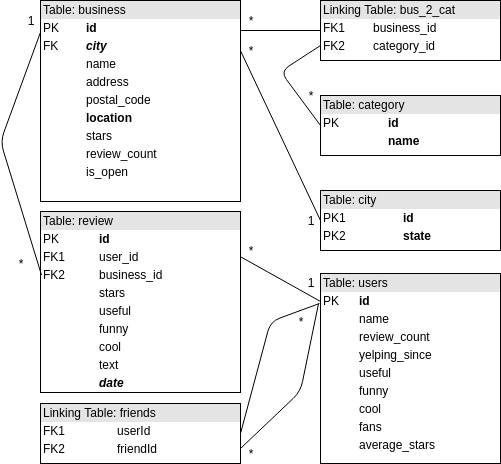

The diagram above was exported from draw.io. Its source (the exported page's mxGraphModel, read from the mxfile embedded in the PNG):
<mxGraphModel dx="1408" dy="690" grid="1" gridSize="10" guides="1" tooltips="1" connect="1" arrows="1" fold="1" page="1" pageScale="1" pageWidth="850" pageHeight="1100" math="0" shadow="0">
  <root>
    <mxCell id="0" />
    <mxCell id="1" parent="0" />
    <mxCell id="GBZHUh6mI9RMcAQZ4hgI-1" value="&lt;div style=&quot;box-sizing: border-box ; width: 100% ; background: #e4e4e4 ; padding: 2px&quot;&gt;Table: review&lt;/div&gt;&lt;table style=&quot;width: 100% ; font-size: 1em&quot; cellpadding=&quot;2&quot; cellspacing=&quot;0&quot;&gt;&lt;tbody&gt;&lt;tr&gt;&lt;td&gt;PK&lt;/td&gt;&lt;td&gt;&lt;b&gt;id&lt;/b&gt;&lt;/td&gt;&lt;/tr&gt;&lt;tr&gt;&lt;td&gt;FK1&lt;/td&gt;&lt;td&gt;user_id&lt;/td&gt;&lt;/tr&gt;&lt;tr&gt;&lt;td&gt;FK2&lt;/td&gt;&lt;td&gt;business_id&lt;/td&gt;&lt;/tr&gt;&lt;tr&gt;&lt;td&gt;&lt;br&gt;&lt;/td&gt;&lt;td&gt;stars&lt;/td&gt;&lt;/tr&gt;&lt;tr&gt;&lt;td&gt;&lt;br&gt;&lt;/td&gt;&lt;td&gt;useful&lt;/td&gt;&lt;/tr&gt;&lt;tr&gt;&lt;td&gt;&lt;br&gt;&lt;/td&gt;&lt;td&gt;funny&lt;/td&gt;&lt;/tr&gt;&lt;tr&gt;&lt;td&gt;&lt;br&gt;&lt;/td&gt;&lt;td&gt;cool&lt;/td&gt;&lt;/tr&gt;&lt;tr&gt;&lt;td&gt;&lt;br&gt;&lt;/td&gt;&lt;td&gt;text&lt;/td&gt;&lt;/tr&gt;&lt;tr&gt;&lt;td&gt;&lt;br&gt;&lt;/td&gt;&lt;td&gt;&lt;i&gt;&lt;b&gt;date&lt;/b&gt;&lt;/i&gt;&lt;/td&gt;&lt;/tr&gt;&lt;/tbody&gt;&lt;/table&gt;" style="verticalAlign=top;align=left;overflow=fill;html=1;" parent="1" vertex="1">
      <mxGeometry x="70" y="260" width="200" height="181" as="geometry" />
    </mxCell>
    <mxCell id="GBZHUh6mI9RMcAQZ4hgI-3" value="&lt;div style=&quot;box-sizing: border-box ; width: 100% ; background: #e4e4e4 ; padding: 2px&quot;&gt;Table: business&lt;/div&gt;&lt;table style=&quot;width: 100% ; font-size: 1em&quot; cellpadding=&quot;2&quot; cellspacing=&quot;0&quot;&gt;&lt;tbody&gt;&lt;tr&gt;&lt;td&gt;PK&lt;/td&gt;&lt;td&gt;&lt;b&gt;id&lt;/b&gt;&lt;/td&gt;&lt;/tr&gt;&lt;tr&gt;&lt;td&gt;FK&lt;/td&gt;&lt;td&gt;&lt;b&gt;&lt;i&gt;city&lt;/i&gt;&lt;/b&gt;&lt;/td&gt;&lt;/tr&gt;&lt;tr&gt;&lt;td&gt;&lt;br&gt;&lt;/td&gt;&lt;td&gt;name&lt;/td&gt;&lt;/tr&gt;&lt;tr&gt;&lt;td&gt;&lt;br&gt;&lt;/td&gt;&lt;td&gt;address&lt;/td&gt;&lt;/tr&gt;&lt;tr&gt;&lt;td&gt;&lt;br&gt;&lt;/td&gt;&lt;td&gt;postal_code&lt;/td&gt;&lt;/tr&gt;&lt;tr&gt;&lt;td&gt;&lt;br&gt;&lt;/td&gt;&lt;td&gt;&lt;b&gt;location&lt;/b&gt;&lt;/td&gt;&lt;/tr&gt;&lt;tr&gt;&lt;td&gt;&lt;br&gt;&lt;/td&gt;&lt;td&gt;stars&lt;/td&gt;&lt;/tr&gt;&lt;tr&gt;&lt;td&gt;&lt;br&gt;&lt;/td&gt;&lt;td&gt;review_count&lt;/td&gt;&lt;/tr&gt;&lt;tr&gt;&lt;td&gt;&lt;br&gt;&lt;/td&gt;&lt;td&gt;is_open&lt;/td&gt;&lt;/tr&gt;&lt;/tbody&gt;&lt;/table&gt;" style="verticalAlign=top;align=left;overflow=fill;html=1;" parent="1" vertex="1">
      <mxGeometry x="70" y="49" width="200" height="201" as="geometry" />
    </mxCell>
    <mxCell id="GBZHUh6mI9RMcAQZ4hgI-4" value="&lt;div style=&quot;box-sizing: border-box ; width: 100% ; background: #e4e4e4 ; padding: 2px&quot;&gt;Table: category&lt;/div&gt;&lt;table style=&quot;width: 100% ; font-size: 1em&quot; cellpadding=&quot;2&quot; cellspacing=&quot;0&quot;&gt;&lt;tbody&gt;&lt;tr&gt;&lt;td&gt;PK&lt;/td&gt;&lt;td&gt;&lt;b&gt;id&lt;/b&gt;&lt;/td&gt;&lt;/tr&gt;&lt;tr&gt;&lt;td&gt;&lt;br&gt;&lt;/td&gt;&lt;td&gt;&lt;b&gt;name&lt;/b&gt;&lt;/td&gt;&lt;/tr&gt;&lt;/tbody&gt;&lt;/table&gt;" style="verticalAlign=top;align=left;overflow=fill;html=1;" parent="1" vertex="1">
      <mxGeometry x="350" y="144" width="180" height="60" as="geometry" />
    </mxCell>
    <mxCell id="GBZHUh6mI9RMcAQZ4hgI-5" value="&lt;div style=&quot;box-sizing: border-box ; width: 100% ; background: #e4e4e4 ; padding: 2px&quot;&gt;Linking Table: friends&lt;/div&gt;&lt;table style=&quot;width: 100% ; font-size: 1em&quot; cellpadding=&quot;2&quot; cellspacing=&quot;0&quot;&gt;&lt;tbody&gt;&lt;tr&gt;&lt;td&gt;FK1&lt;/td&gt;&lt;td&gt;userId&lt;/td&gt;&lt;/tr&gt;&lt;tr&gt;&lt;td&gt;FK2&lt;/td&gt;&lt;td&gt;friendId&lt;/td&gt;&lt;/tr&gt;&lt;/tbody&gt;&lt;/table&gt;" style="verticalAlign=top;align=left;overflow=fill;html=1;" parent="1" vertex="1">
      <mxGeometry x="70" y="452" width="200" height="60" as="geometry" />
    </mxCell>
    <mxCell id="GBZHUh6mI9RMcAQZ4hgI-6" value="&lt;div style=&quot;box-sizing: border-box ; width: 100% ; background: #e4e4e4 ; padding: 2px&quot;&gt;Table: users&lt;/div&gt;&lt;table style=&quot;width: 100% ; font-size: 1em&quot; cellpadding=&quot;2&quot; cellspacing=&quot;0&quot;&gt;&lt;tbody&gt;&lt;tr&gt;&lt;td&gt;PK&lt;/td&gt;&lt;td&gt;&lt;b&gt;id&lt;/b&gt;&lt;/td&gt;&lt;/tr&gt;&lt;tr&gt;&lt;td&gt;&lt;br&gt;&lt;/td&gt;&lt;td&gt;name&lt;/td&gt;&lt;/tr&gt;&lt;tr&gt;&lt;td&gt;&lt;/td&gt;&lt;td&gt;review_count&lt;br&gt;&lt;/td&gt;&lt;/tr&gt;&lt;tr&gt;&lt;td&gt;&lt;br&gt;&lt;/td&gt;&lt;td&gt;yelping_since&lt;/td&gt;&lt;/tr&gt;&lt;tr&gt;&lt;td&gt;&lt;br&gt;&lt;/td&gt;&lt;td&gt;useful&lt;/td&gt;&lt;/tr&gt;&lt;tr&gt;&lt;td&gt;&lt;br&gt;&lt;/td&gt;&lt;td&gt;funny&lt;/td&gt;&lt;/tr&gt;&lt;tr&gt;&lt;td&gt;&lt;br&gt;&lt;/td&gt;&lt;td&gt;cool&lt;/td&gt;&lt;/tr&gt;&lt;tr&gt;&lt;td&gt;&lt;br&gt;&lt;/td&gt;&lt;td&gt;fans&lt;/td&gt;&lt;/tr&gt;&lt;tr&gt;&lt;td&gt;&lt;br&gt;&lt;/td&gt;&lt;td&gt;average_stars&lt;/td&gt;&lt;/tr&gt;&lt;/tbody&gt;&lt;/table&gt;" style="verticalAlign=top;align=left;overflow=fill;html=1;" parent="1" vertex="1">
      <mxGeometry x="350" y="322" width="180" height="190" as="geometry" />
    </mxCell>
    <mxCell id="GBZHUh6mI9RMcAQZ4hgI-7" value="&lt;div style=&quot;box-sizing: border-box ; width: 100% ; background: #e4e4e4 ; padding: 2px&quot;&gt;Table: city&lt;/div&gt;&lt;table style=&quot;width: 100% ; font-size: 1em&quot; cellpadding=&quot;2&quot; cellspacing=&quot;0&quot;&gt;&lt;tbody&gt;&lt;tr&gt;&lt;td&gt;PK1&lt;/td&gt;&lt;td&gt;&lt;b&gt;id&lt;/b&gt;&lt;/td&gt;&lt;/tr&gt;&lt;tr&gt;&lt;td&gt;PK2&lt;/td&gt;&lt;td&gt;&lt;b&gt;state&lt;/b&gt;&lt;/td&gt;&lt;/tr&gt;&lt;tr&gt;&lt;td&gt;&lt;/td&gt;&lt;td&gt;&lt;br&gt;&lt;/td&gt;&lt;/tr&gt;&lt;/tbody&gt;&lt;/table&gt;" style="verticalAlign=top;align=left;overflow=fill;html=1;" parent="1" vertex="1">
      <mxGeometry x="350" y="239" width="180" height="60" as="geometry" />
    </mxCell>
    <mxCell id="GBZHUh6mI9RMcAQZ4hgI-8" value="&lt;div style=&quot;box-sizing: border-box ; width: 100% ; background: #e4e4e4 ; padding: 2px&quot;&gt;Linking Table: bus_2_cat&lt;/div&gt;&lt;table style=&quot;width: 100% ; font-size: 1em&quot; cellpadding=&quot;2&quot; cellspacing=&quot;0&quot;&gt;&lt;tbody&gt;&lt;tr&gt;&lt;td&gt;FK1&lt;/td&gt;&lt;td&gt;business_id&lt;/td&gt;&lt;/tr&gt;&lt;tr&gt;&lt;td&gt;FK2&lt;/td&gt;&lt;td&gt;category_id&lt;/td&gt;&lt;/tr&gt;&lt;/tbody&gt;&lt;/table&gt;" style="verticalAlign=top;align=left;overflow=fill;html=1;" parent="1" vertex="1">
      <mxGeometry x="350" y="49" width="180" height="60" as="geometry" />
    </mxCell>
    <mxCell id="GBZHUh6mI9RMcAQZ4hgI-9" value="" style="endArrow=none;html=1;entryX=0;entryY=0.5;entryDx=0;entryDy=0;" parent="1" target="GBZHUh6mI9RMcAQZ4hgI-8" edge="1">
      <mxGeometry width="50" height="50" relative="1" as="geometry">
        <mxPoint x="270" y="79" as="sourcePoint" />
        <mxPoint x="120" y="710" as="targetPoint" />
      </mxGeometry>
    </mxCell>
    <mxCell id="GBZHUh6mI9RMcAQZ4hgI-11" value="" style="endArrow=none;html=1;entryX=0;entryY=0.75;entryDx=0;entryDy=0;exitX=0;exitY=0.5;exitDx=0;exitDy=0;" parent="1" source="GBZHUh6mI9RMcAQZ4hgI-4" target="GBZHUh6mI9RMcAQZ4hgI-8" edge="1">
      <mxGeometry width="50" height="50" relative="1" as="geometry">
        <mxPoint x="70" y="760" as="sourcePoint" />
        <mxPoint x="120" y="710" as="targetPoint" />
        <Array as="points">
          <mxPoint x="310" y="120" />
        </Array>
      </mxGeometry>
    </mxCell>
    <mxCell id="GBZHUh6mI9RMcAQZ4hgI-12" value="" style="endArrow=none;html=1;entryX=0;entryY=0.5;entryDx=0;entryDy=0;exitX=1;exitY=0.25;exitDx=0;exitDy=0;" parent="1" source="GBZHUh6mI9RMcAQZ4hgI-3" target="GBZHUh6mI9RMcAQZ4hgI-7" edge="1">
      <mxGeometry width="50" height="50" relative="1" as="geometry">
        <mxPoint x="70" y="760" as="sourcePoint" />
        <mxPoint x="120" y="710" as="targetPoint" />
      </mxGeometry>
    </mxCell>
    <mxCell id="GBZHUh6mI9RMcAQZ4hgI-17" value="" style="endArrow=none;html=1;entryX=0;entryY=0.158;entryDx=0;entryDy=0;entryPerimeter=0;exitX=0.005;exitY=0.351;exitDx=0;exitDy=0;exitPerimeter=0;" parent="1" source="GBZHUh6mI9RMcAQZ4hgI-1" target="GBZHUh6mI9RMcAQZ4hgI-3" edge="1">
      <mxGeometry width="50" height="50" relative="1" as="geometry">
        <mxPoint x="70" y="340" as="sourcePoint" />
        <mxPoint x="120" y="710" as="targetPoint" />
        <Array as="points">
          <mxPoint x="30" y="190" />
        </Array>
      </mxGeometry>
    </mxCell>
    <mxCell id="GBZHUh6mI9RMcAQZ4hgI-18" value="" style="endArrow=none;html=1;entryX=1;entryY=0.5;entryDx=0;entryDy=0;exitX=-0.006;exitY=0.158;exitDx=0;exitDy=0;exitPerimeter=0;" parent="1" source="GBZHUh6mI9RMcAQZ4hgI-6" target="GBZHUh6mI9RMcAQZ4hgI-5" edge="1">
      <mxGeometry width="50" height="50" relative="1" as="geometry">
        <mxPoint x="30" y="580" as="sourcePoint" />
        <mxPoint x="80" y="530" as="targetPoint" />
        <Array as="points">
          <mxPoint x="300" y="370" />
        </Array>
      </mxGeometry>
    </mxCell>
    <mxCell id="GBZHUh6mI9RMcAQZ4hgI-19" value="" style="endArrow=none;html=1;entryX=-0.011;entryY=0.158;entryDx=0;entryDy=0;entryPerimeter=0;exitX=1;exitY=0.75;exitDx=0;exitDy=0;" parent="1" source="GBZHUh6mI9RMcAQZ4hgI-5" target="GBZHUh6mI9RMcAQZ4hgI-6" edge="1">
      <mxGeometry width="50" height="50" relative="1" as="geometry">
        <mxPoint x="30" y="580" as="sourcePoint" />
        <mxPoint x="80" y="530" as="targetPoint" />
        <Array as="points">
          <mxPoint x="330" y="440" />
        </Array>
      </mxGeometry>
    </mxCell>
    <mxCell id="GBZHUh6mI9RMcAQZ4hgI-20" value="" style="endArrow=none;html=1;entryX=1;entryY=0.25;entryDx=0;entryDy=0;exitX=0;exitY=0.147;exitDx=0;exitDy=0;exitPerimeter=0;" parent="1" source="GBZHUh6mI9RMcAQZ4hgI-6" target="GBZHUh6mI9RMcAQZ4hgI-1" edge="1">
      <mxGeometry width="50" height="50" relative="1" as="geometry">
        <mxPoint x="30" y="580" as="sourcePoint" />
        <mxPoint x="80" y="530" as="targetPoint" />
      </mxGeometry>
    </mxCell>
    <mxCell id="GBZHUh6mI9RMcAQZ4hgI-22" value="*" style="text;html=1;strokeColor=none;fillColor=none;align=center;verticalAlign=middle;whiteSpace=wrap;rounded=0;" parent="1" vertex="1">
      <mxGeometry x="270" y="59" width="20" height="20" as="geometry" />
    </mxCell>
    <mxCell id="GBZHUh6mI9RMcAQZ4hgI-23" value="1" style="text;html=1;strokeColor=none;fillColor=none;align=center;verticalAlign=middle;whiteSpace=wrap;rounded=0;" parent="1" vertex="1">
      <mxGeometry x="330" y="259.5" width="20" height="19" as="geometry" />
    </mxCell>
    <mxCell id="GBZHUh6mI9RMcAQZ4hgI-26" value="*" style="text;html=1;strokeColor=none;fillColor=none;align=center;verticalAlign=middle;whiteSpace=wrap;rounded=0;" parent="1" vertex="1">
      <mxGeometry x="330" y="134" width="20" height="20" as="geometry" />
    </mxCell>
    <mxCell id="GBZHUh6mI9RMcAQZ4hgI-27" value="*" style="text;html=1;strokeColor=none;fillColor=none;align=center;verticalAlign=middle;whiteSpace=wrap;rounded=0;" parent="1" vertex="1">
      <mxGeometry x="270" y="89" width="20" height="20" as="geometry" />
    </mxCell>
    <mxCell id="GBZHUh6mI9RMcAQZ4hgI-28" value="*" style="text;html=1;strokeColor=none;fillColor=none;align=center;verticalAlign=middle;whiteSpace=wrap;rounded=0;" parent="1" vertex="1">
      <mxGeometry x="270" y="289" width="20" height="20" as="geometry" />
    </mxCell>
    <mxCell id="GBZHUh6mI9RMcAQZ4hgI-29" value="1" style="text;html=1;strokeColor=none;fillColor=none;align=center;verticalAlign=middle;whiteSpace=wrap;rounded=0;" parent="1" vertex="1">
      <mxGeometry x="330" y="322" width="20" height="18" as="geometry" />
    </mxCell>
    <mxCell id="GBZHUh6mI9RMcAQZ4hgI-30" value="*" style="text;html=1;strokeColor=none;fillColor=none;align=center;verticalAlign=middle;whiteSpace=wrap;rounded=0;" parent="1" vertex="1">
      <mxGeometry x="320" y="360" width="20" height="20" as="geometry" />
    </mxCell>
    <mxCell id="GBZHUh6mI9RMcAQZ4hgI-32" value="*" style="text;html=1;strokeColor=none;fillColor=none;align=center;verticalAlign=middle;whiteSpace=wrap;rounded=0;" parent="1" vertex="1">
      <mxGeometry x="270" y="492" width="20" height="20" as="geometry" />
    </mxCell>
    <mxCell id="GBZHUh6mI9RMcAQZ4hgI-34" value="1" style="text;html=1;strokeColor=none;fillColor=none;align=center;verticalAlign=middle;whiteSpace=wrap;rounded=0;" parent="1" vertex="1">
      <mxGeometry x="50" y="59" width="20" height="20" as="geometry" />
    </mxCell>
    <mxCell id="GBZHUh6mI9RMcAQZ4hgI-35" value="*" style="text;html=1;strokeColor=none;fillColor=none;align=center;verticalAlign=middle;whiteSpace=wrap;rounded=0;" parent="1" vertex="1">
      <mxGeometry x="40" y="302" width="20" height="20" as="geometry" />
    </mxCell>
  </root>
</mxGraphModel>